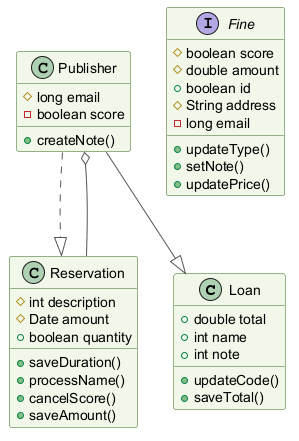

The diagram above was rendered by PlantUML. Its source (embedded in the PNG):
@startuml
skinparam backgroundColor #FFFFFF
skinparam classBackgroundColor #F1F8E9
skinparam classBorderColor #33691E
skinparam ArrowColor #555555
class Loan {
  +double total
  +int name
  +int note
  +updateCode()
  +saveTotal()
}
class Reservation {
  #int description
  #Date amount
  +boolean quantity
  +saveDuration()
  +processName()
  +cancelScore()
  +saveAmount()
}
class Publisher {
  #long email
  -boolean score
  +createNote()
}
interface Fine {
  #boolean score
  #double amount
  +boolean id
  #String address
  -long email
  +updateType()
  +setNote()
  +updatePrice()
}
Publisher --|> Loan
Reservation --o Publisher
Publisher ..|> Reservation
@enduml